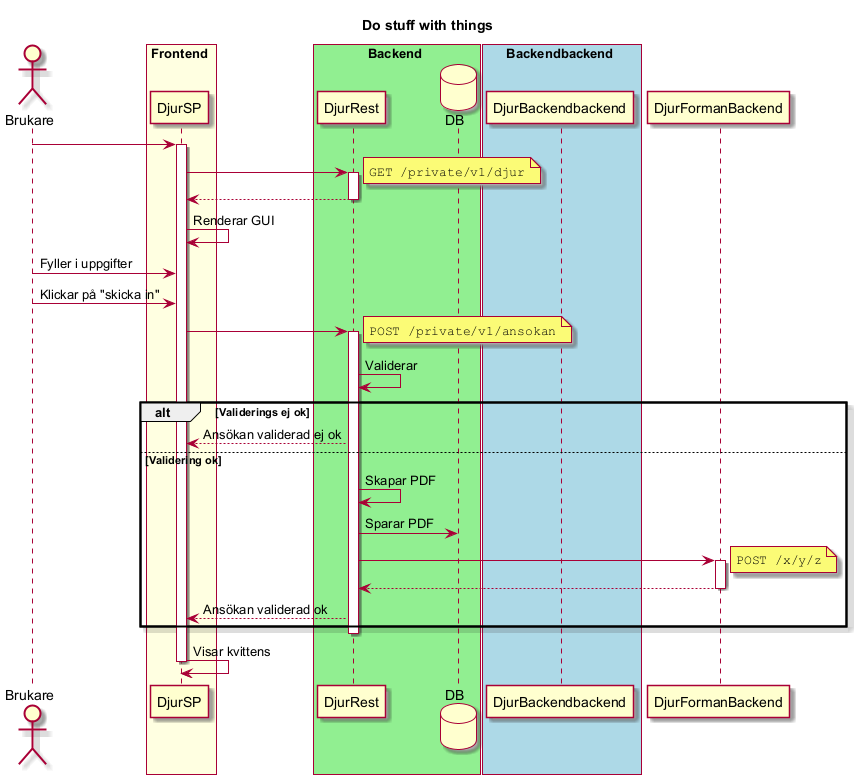

The diagram above was rendered by PlantUML. Its source (embedded in the PNG):
@startuml sequence-diagram
title Do stuff with things

skin rose

actor Brukare

box Frontend #LightYellow
    participant DjurSP
end box

box Backend #LightGreen
    participant DjurRest
    database DB
end box

box Backendbackend #LightBlue
    participant DjurBackendbackend
end box

Brukare -> DjurSP
activate DjurSP
    DjurSP -> DjurRest
    activate DjurRest
        note right: ""GET /private/v1/djur""
        DjurRest --> DjurSP
    deactivate DjurRest

    DjurSP -> DjurSP: Renderar GUI

    Brukare -> DjurSP: Fyller i uppgifter

    Brukare -> DjurSP: Klickar på "skicka in"

    DjurSP -> DjurRest
    activate DjurRest
        note right: ""POST /private/v1/ansokan""
        DjurRest -> DjurRest: Validerar

        alt Validerings ej ok
            DjurRest --> DjurSP: Ansökan validerad ej ok
        else Validering ok
            DjurRest -> DjurRest: Skapar PDF
            DjurRest -> DB: Sparar PDF

            DjurRest -> DjurFormanBackend
            activate DjurFormanBackend
                note right: ""POST /x/y/z""
                DjurFormanBackend --> DjurRest
            deactivate DjurFormanBackend

            DjurRest --> DjurSP: Ansökan validerad ok
        end
    deactivate DjurRest

    DjurSP -> DjurSP: Visar kvittens
deactivate DjurSP
@enduml